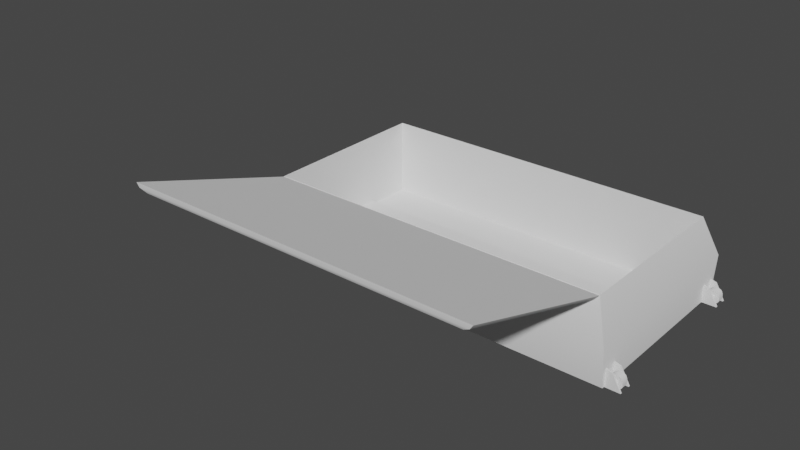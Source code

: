 # Source: SuitCase.blend  (saved by Blender 3.4.6; exported with 4.5.12 LTS)
import bpy
from mathutils import Matrix  # noqa: F401  (used for matrix-valued properties, if any)

bpy.ops.wm.read_factory_settings(use_empty=True)
scene = bpy.context.scene
scene.name = 'Scene'

# ---- collections
col_collection = bpy.data.collections.new('Collection'); scene.collection.children.link(col_collection)

# ---- node groups
ng_auto_smooth = bpy.data.node_groups.new('Auto Smooth', 'GeometryNodeTree')
_s = ng_auto_smooth.interface.new_socket(name='Geometry', in_out='OUTPUT', socket_type='NodeSocketGeometry')
_s = ng_auto_smooth.interface.new_socket(name='Geometry', in_out='INPUT', socket_type='NodeSocketGeometry')
_s = ng_auto_smooth.interface.new_socket(name='Angle', in_out='INPUT', socket_type='NodeSocketFloat')
_s.subtype = 'ANGLE'
_s.min_value = 0.0
_s.max_value = 3.142
ng_auto_smooth.is_modifier = True
_N = ng_auto_smooth.nodes; _L = ng_auto_smooth.links
n0 = _N.new('NodeGroupOutput'); n0.name = 'Group Output'; n0.location = (480, -100)
n1 = _N.new('NodeGroupInput'); n1.name = 'Group Input'; n1.location = (-420, -300)
n2 = _N.new('NodeGroupInput'); n2.name = 'Group Input.001'; n2.location = (-60, -100)
n3 = _N.new('GeometryNodeSetShadeSmooth'); n3.name = 'Set Shade Smooth'; n3.location = (120, -100)
n3.domain = 'EDGE'
n4 = _N.new('GeometryNodeSetShadeSmooth'); n4.name = 'Set Shade Smooth.001'; n4.location = (300, -100)
n5 = _N.new('GeometryNodeInputMeshEdgeAngle'); n5.name = 'Edge Angle'; n5.location = (-420, -220)
n6 = _N.new('GeometryNodeInputEdgeSmooth'); n6.name = 'Is Edge Smooth'; n6.location = (-60, -160)
n7 = _N.new('GeometryNodeInputShadeSmooth'); n7.name = 'Is Face Smooth'; n7.location = (-240, -340)
n8 = _N.new('FunctionNodeBooleanMath'); n8.name = 'Boolean Math'; n8.location = (-60, -220)
n9 = _N.new('FunctionNodeCompare'); n9.name = 'Compare'; n9.location = (-240, -180)
n9.operation = 'LESS_EQUAL'
_L.new(n5.outputs[0], n9.inputs[0])
_L.new(n4.outputs[0], n0.inputs[0])
_L.new(n1.outputs[1], n9.inputs[1])
_L.new(n9.outputs[0], n8.inputs[0])
_L.new(n7.outputs[0], n8.inputs[1])
_L.new(n2.outputs[0], n3.inputs[0])
_L.new(n6.outputs[0], n3.inputs[1])
_L.new(n3.outputs[0], n4.inputs[0])
_L.new(n8.outputs[0], n3.inputs[2])
n0.is_active_output = True

# ---- world
world_world = bpy.data.worlds.new('World'); scene.world = world_world
world_world.use_nodes = True; world_world.node_tree.nodes.clear()
_N = world_world.node_tree.nodes; _L = world_world.node_tree.links
n0 = _N.new('ShaderNodeOutputWorld'); n0.name = 'World Output'; n0.location = (300, 300)
n1 = _N.new('ShaderNodeBackground'); n1.name = 'Background'; n1.location = (10, 300)
n1.inputs[0].default_value = (0.05088, 0.05088, 0.05088, 1.0)
_L.new(n1.outputs[0], n0.inputs[0])
n0.is_active_output = True
world_world.color = (0.05088, 0.05088, 0.05088)
world_world.use_sun_shadow = False
world_world.sun_shadow_jitter_overblur = 0.0

# ---- meshes
me_plane = bpy.data.meshes.new('Plane')
me_plane.from_pydata([(-1.0, -1.0, 0.0), (3.972, -1.0, 0.0), (-1.0, 1.539, 0.0), (3.972, 1.539, 0.0), (-0.8179, -0.907, 1.038), (3.79, -0.907, 1.038), (-0.8179, 1.446, 1.038), (3.79, 1.446, 1.038), (-1.095, 1.622, 0.5135), (3.972, 1.622, 0.5135), (3.972, -1.055, 0.5135), (-1.095, -1.055, 0.5135), (-0.8179, -0.907, 0.004584), (3.79, -0.907, 0.004584), (-0.8179, 1.446, 0.004584), (3.79, 1.446, 0.004584), (-2.127, -0.4207, 0.06712), (3.79, -0.4207, 0.06712), (-2.127, -0.1887, 0.06712), (3.79, -0.1887, 0.06712), (-2.127, -0.4207, -0.0001504), (3.79, -0.4207, -0.0001504), (-2.127, -0.1887, -0.0001504), (3.79, -0.1887, -0.0001504), (-2.123, 0.5537, 0.06712), (3.79, 0.5537, 0.06712), (-2.123, 0.7857, 0.06712), (3.79, 0.7857, 0.06712), (-2.123, 0.5537, -0.0001504), (3.79, 0.5537, -0.0001504), (-2.123, 0.7857, -0.0001504), (3.79, 0.7857, -0.0001504), (-2.219, -0.4213, 0.06712), (-2.219, 0.7863, 0.06712), (-2.208, -0.4213, 0.01044), (-2.208, 0.7863, 0.01044), (-2.125, 0.7863, 0.08059), (-2.125, -0.4213, 0.08059), (-2.125, 0.7863, -0.004808), (-2.125, -0.4213, -0.004808), (-2.16, 0.7863, 0.09594), (-2.16, 0.7863, -0.008597), (-2.16, -0.4213, 0.09594), (-2.16, -0.4213, -0.008597), (-2.182, 0.7863, -0.002061), (-2.187, 0.7863, 0.08295), (-2.187, -0.4213, 0.08295), (-2.182, -0.4213, -0.002061), (-0.8179, -3.146, 1.754), (3.79, -3.146, 1.754), (-0.8179, -0.9071, 1.032), (3.79, -0.9071, 1.032), (-0.6853, -1.001, 0.9606), (-0.6853, -3.112, 1.642), (3.658, -3.112, 1.642), (3.658, -1.001, 0.9606), (1.411, -2.027, 1.268), (1.411, -2.1, 1.291), (1.561, -2.1, 1.291), (1.561, -2.027, 1.268), (-0.7784, -3.144, 1.698), (-0.7784, -0.9542, 0.9961), (3.752, -0.9542, 0.9961), (3.752, -3.144, 1.698), (3.971, -0.9451, 0.00169), (4.173, -0.9451, 0.00169), (3.971, -0.9451, 0.2337), (4.054, -0.9451, 0.2095), (3.97, 1.48, 0.00169), (4.167, 1.48, 0.00169), (3.97, 1.48, 0.2337), (4.048, 1.48, 0.2095), (3.97, 1.332, 0.00169), (4.167, 1.332, 0.00169), (3.97, 1.332, 0.2337), (4.048, 1.332, 0.2095), (3.971, -0.8006, 0.00169), (4.174, -0.8006, 0.00169), (3.971, -0.8006, 0.2337), (4.055, -0.8006, 0.2095), (4.043, -0.9286, 0.007822), (4.165, -0.9286, 0.05481), (4.003, -0.9286, 0.1291), (4.098, -0.9286, 0.1811), (4.003, -0.8321, 0.1291), (4.043, -0.8321, 0.007822), (4.165, -0.8321, 0.05481), (4.098, -0.8321, 0.1811), (3.996, -0.9286, 0.1061), (4.126, -0.9286, 0.1723), (3.996, -0.8321, 0.1061), (4.126, -0.8321, 0.1723), (3.998, -0.9286, 0.07555), (3.998, -0.8321, 0.07555), (4.147, -0.9286, 0.156), (4.147, -0.8321, 0.156), (4.009, -0.9286, 0.0422), (4.009, -0.8321, 0.04868), (4.162, -0.9286, 0.1228), (4.162, -0.8321, 0.1228), (4.03, -0.9286, 0.01846), (4.03, -0.8321, 0.02493), (4.166, -0.9286, 0.08879), (4.166, -0.8321, 0.08879), (4.145, -0.9286, 0.02736), (4.075, -0.9286, 0.1819), (4.145, -0.8321, 0.02736), (4.075, -0.8321, 0.1819), (4.101, -0.8321, 0.1735), (4.101, -0.9286, 0.1735), (4.121, -0.9286, 0.143), (4.121, -0.8321, 0.143), (4.137, -0.8321, 0.1097), (4.137, -0.9286, 0.1097), (4.143, -0.9286, 0.07571), (4.143, -0.8321, 0.07571), (4.049, -0.9286, 0.1789), (4.049, -0.8321, 0.1789), (4.071, -0.9286, 0.1581), (4.091, -0.9286, 0.1275), (4.107, -0.9286, 0.09424), (4.116, -0.9286, 0.06024), (4.122, -0.9286, 0.01272), (4.122, -0.8321, 0.01272), (4.071, -0.8321, 0.1581), (4.091, -0.8321, 0.1275), (4.107, -0.8321, 0.09424), (4.116, -0.8321, 0.06024), (4.028, -0.9286, 0.1634), (4.028, -0.8321, 0.1634), (4.038, -0.9286, 0.1405), (4.056, -0.9286, 0.1099), (4.073, -0.9286, 0.07663), (4.085, -0.9286, 0.04261), (4.095, -0.9286, 0.00495), (4.095, -0.8321, 0.00495), (4.038, -0.8321, 0.1405), (4.056, -0.8321, 0.1099), (4.073, -0.8321, 0.07663), (4.085, -0.8321, 0.04261), (4.012, -0.9286, 0.1462), (4.012, -0.8321, 0.1462), (4.005, -0.9286, 0.1233), (4.022, -0.9286, 0.09275), (4.04, -0.9286, 0.05942), (4.055, -0.9286, 0.02538), (4.069, -0.9286, 0.001308), (4.069, -0.8321, 0.001308), (4.005, -0.8321, 0.1233), (4.022, -0.8321, 0.09275), (4.04, -0.8321, 0.05942), (4.055, -0.8321, 0.02538), (4.043, 1.354, 0.007822), (4.165, 1.354, 0.05481), (4.003, 1.354, 0.1291), (4.098, 1.354, 0.1811), (4.003, 1.451, 0.1291), (4.043, 1.451, 0.007822), (4.165, 1.451, 0.05481), (4.098, 1.451, 0.1811), (3.996, 1.354, 0.1061), (4.126, 1.354, 0.1723), (3.996, 1.451, 0.1061), (4.126, 1.451, 0.1723), (3.998, 1.354, 0.07555), (3.998, 1.451, 0.07555), (4.147, 1.354, 0.156), (4.147, 1.451, 0.156), (4.009, 1.354, 0.0422), (4.009, 1.451, 0.04868), (4.162, 1.354, 0.1228), (4.162, 1.451, 0.1228), (4.03, 1.354, 0.01846), (4.03, 1.451, 0.02493), (4.166, 1.354, 0.08879), (4.166, 1.451, 0.08879), (4.145, 1.354, 0.02736), (4.075, 1.354, 0.1819), (4.145, 1.451, 0.02736), (4.075, 1.451, 0.1819), (4.101, 1.451, 0.1735), (4.101, 1.354, 0.1735), (4.121, 1.354, 0.143), (4.121, 1.451, 0.143), (4.137, 1.451, 0.1097), (4.137, 1.354, 0.1097), (4.143, 1.354, 0.07571), (4.143, 1.451, 0.07571), (4.049, 1.354, 0.1789), (4.049, 1.451, 0.1789), (4.071, 1.354, 0.1581), (4.091, 1.354, 0.1275), (4.107, 1.354, 0.09424), (4.116, 1.354, 0.06024), (4.122, 1.354, 0.01272), (4.122, 1.451, 0.01272), (4.071, 1.451, 0.1581), (4.091, 1.451, 0.1275), (4.107, 1.451, 0.09424), (4.116, 1.451, 0.06024), (4.028, 1.354, 0.1634), (4.028, 1.451, 0.1634), (4.038, 1.354, 0.1405), (4.056, 1.354, 0.1099), (4.073, 1.354, 0.07663), (4.085, 1.354, 0.04261), (4.095, 1.354, 0.00495), (4.095, 1.451, 0.00495), (4.038, 1.451, 0.1405), (4.056, 1.451, 0.1099), (4.073, 1.451, 0.07663), (4.085, 1.451, 0.04261), (4.012, 1.354, 0.1462), (4.012, 1.451, 0.1462), (4.005, 1.354, 0.1233), (4.022, 1.354, 0.09275), (4.04, 1.354, 0.05942), (4.055, 1.354, 0.02538), (4.069, 1.354, 0.001308), (4.069, 1.451, 0.001308), (4.005, 1.451, 0.1233), (4.022, 1.451, 0.09275), (4.04, 1.451, 0.05942), (4.055, 1.451, 0.02538), (4.068, -0.8312, 0.07116), (4.103, -0.8312, 0.08477), (4.056, -0.8312, 0.1063), (4.084, -0.8312, 0.1213), (4.056, -0.8033, 0.1063), (4.068, -0.8033, 0.07116), (4.103, -0.8033, 0.08477), (4.084, -0.8033, 0.1213), (4.054, -0.8312, 0.09962), (4.092, -0.8312, 0.1188), (4.054, -0.8033, 0.09962), (4.092, -0.8033, 0.1188), (4.055, -0.8312, 0.09077), (4.055, -0.8033, 0.09077), (4.098, -0.8312, 0.1141), (4.098, -0.8033, 0.1141), (4.058, -0.8312, 0.08112), (4.058, -0.8033, 0.08299), (4.102, -0.8312, 0.1044), (4.102, -0.8033, 0.1044), (4.064, -0.8312, 0.07424), (4.064, -0.8033, 0.07612), (4.103, -0.8312, 0.0946), (4.103, -0.8033, 0.0946), (4.097, -0.8312, 0.07682), (4.077, -0.8312, 0.1216), (4.097, -0.8033, 0.07682), (4.077, -0.8033, 0.1216), (4.084, -0.8033, 0.1191), (4.084, -0.8312, 0.1191), (4.09, -0.8312, 0.1103), (4.09, -0.8033, 0.1103), (4.095, -0.8033, 0.1007), (4.095, -0.8312, 0.1007), (4.097, -0.8312, 0.09081), (4.097, -0.8033, 0.09081), (4.069, -0.8312, 0.1207), (4.069, -0.8033, 0.1207), (4.076, -0.8312, 0.1147), (4.082, -0.8312, 0.1058), (4.086, -0.8312, 0.09618), (4.089, -0.8312, 0.08634), (4.09, -0.8312, 0.07258), (4.09, -0.8033, 0.07258), (4.076, -0.8033, 0.1147), (4.082, -0.8033, 0.1058), (4.086, -0.8033, 0.09618), (4.089, -0.8033, 0.08634), (4.063, -0.8312, 0.1162), (4.063, -0.8033, 0.1162), (4.066, -0.8312, 0.1096), (4.071, -0.8312, 0.1007), (4.076, -0.8312, 0.09108), (4.08, -0.8312, 0.08123), (4.083, -0.8312, 0.07033), (4.083, -0.8033, 0.07033), (4.066, -0.8033, 0.1096), (4.071, -0.8033, 0.1007), (4.076, -0.8033, 0.09108), (4.08, -0.8033, 0.08123), (4.059, -0.8312, 0.1112), (4.059, -0.8033, 0.1112), (4.057, -0.8312, 0.1046), (4.062, -0.8312, 0.09575), (4.067, -0.8312, 0.0861), (4.071, -0.8312, 0.07625), (4.075, -0.8312, 0.06928), (4.075, -0.8033, 0.06928), (4.057, -0.8033, 0.1046), (4.062, -0.8033, 0.09575), (4.067, -0.8033, 0.0861), (4.071, -0.8033, 0.07625), (4.068, -0.9449, 0.07116), (4.103, -0.9449, 0.08477), (4.056, -0.9449, 0.1063), (4.084, -0.9449, 0.1213), (4.056, -0.917, 0.1063), (4.068, -0.917, 0.07116), (4.103, -0.917, 0.08477), (4.084, -0.917, 0.1213), (4.054, -0.9449, 0.09962), (4.092, -0.9449, 0.1188), (4.054, -0.917, 0.09962), (4.092, -0.917, 0.1188), (4.055, -0.9449, 0.09077), (4.055, -0.917, 0.09077), (4.098, -0.9449, 0.1141), (4.098, -0.917, 0.1141), (4.058, -0.9449, 0.08112), (4.058, -0.917, 0.08299), (4.102, -0.9449, 0.1044), (4.102, -0.917, 0.1044), (4.064, -0.9449, 0.07424), (4.064, -0.917, 0.07612), (4.103, -0.9449, 0.0946), (4.103, -0.917, 0.0946), (4.097, -0.9449, 0.07682), (4.077, -0.9449, 0.1216), (4.097, -0.917, 0.07682), (4.077, -0.917, 0.1216), (4.084, -0.917, 0.1191), (4.084, -0.9449, 0.1191), (4.09, -0.9449, 0.1103), (4.09, -0.917, 0.1103), (4.095, -0.917, 0.1007), (4.095, -0.9449, 0.1007), (4.097, -0.9449, 0.09081), (4.097, -0.917, 0.09081), (4.069, -0.9449, 0.1207), (4.069, -0.917, 0.1207), (4.076, -0.9449, 0.1147), (4.082, -0.9449, 0.1058), (4.086, -0.9449, 0.09618), (4.089, -0.9449, 0.08634), (4.09, -0.9449, 0.07258), (4.09, -0.917, 0.07258), (4.076, -0.917, 0.1147), (4.082, -0.917, 0.1058), (4.086, -0.917, 0.09618), (4.089, -0.917, 0.08634), (4.063, -0.9449, 0.1162), (4.063, -0.917, 0.1162), (4.066, -0.9449, 0.1096), (4.071, -0.9449, 0.1007), (4.076, -0.9449, 0.09108), (4.08, -0.9449, 0.08123), (4.083, -0.9449, 0.07033), (4.083, -0.917, 0.07033), (4.066, -0.917, 0.1096), (4.071, -0.917, 0.1007), (4.076, -0.917, 0.09108), (4.08, -0.917, 0.08123), (4.059, -0.9449, 0.1112), (4.059, -0.917, 0.1112), (4.057, -0.9449, 0.1046), (4.062, -0.9449, 0.09575), (4.067, -0.9449, 0.0861), (4.071, -0.9449, 0.07625), (4.075, -0.9449, 0.06928), (4.075, -0.917, 0.06928), (4.057, -0.917, 0.1046), (4.062, -0.917, 0.09575), (4.067, -0.917, 0.0861), (4.071, -0.917, 0.07625), (4.068, 1.335, 0.07116), (4.103, 1.335, 0.08477), (4.056, 1.335, 0.1063), (4.084, 1.335, 0.1213), (4.056, 1.363, 0.1063), (4.068, 1.363, 0.07116), (4.103, 1.363, 0.08477), (4.084, 1.363, 0.1213), (4.054, 1.335, 0.09962), (4.092, 1.335, 0.1188), (4.054, 1.363, 0.09962), (4.092, 1.363, 0.1188), (4.055, 1.335, 0.09077), (4.055, 1.363, 0.09077), (4.098, 1.335, 0.1141), (4.098, 1.363, 0.1141), (4.058, 1.335, 0.08112), (4.058, 1.363, 0.08299), (4.102, 1.335, 0.1044), (4.102, 1.363, 0.1044), (4.064, 1.335, 0.07424), (4.064, 1.363, 0.07612), (4.103, 1.335, 0.0946), (4.103, 1.363, 0.0946), (4.097, 1.335, 0.07682), (4.077, 1.335, 0.1216), (4.097, 1.363, 0.07682), (4.077, 1.363, 0.1216), (4.084, 1.363, 0.1191), (4.084, 1.335, 0.1191), (4.09, 1.335, 0.1103), (4.09, 1.363, 0.1103), (4.095, 1.363, 0.1007), (4.095, 1.335, 0.1007), (4.097, 1.335, 0.09081), (4.097, 1.363, 0.09081), (4.069, 1.335, 0.1207), (4.069, 1.363, 0.1207), (4.076, 1.335, 0.1147), (4.082, 1.335, 0.1058), (4.086, 1.335, 0.09618), (4.089, 1.335, 0.08634), (4.09, 1.335, 0.07258), (4.09, 1.363, 0.07258), (4.076, 1.363, 0.1147), (4.082, 1.363, 0.1058), (4.086, 1.363, 0.09618), (4.089, 1.363, 0.08634), (4.063, 1.335, 0.1162), (4.063, 1.363, 0.1162), (4.066, 1.335, 0.1096), (4.071, 1.335, 0.1007), (4.076, 1.335, 0.09108), (4.08, 1.335, 0.08123), (4.083, 1.335, 0.07033), (4.083, 1.363, 0.07033), (4.066, 1.363, 0.1096), (4.071, 1.363, 0.1007), (4.076, 1.363, 0.09108), (4.08, 1.363, 0.08123), (4.059, 1.335, 0.1112), (4.059, 1.363, 0.1112), (4.057, 1.335, 0.1046), (4.062, 1.335, 0.09575), (4.067, 1.335, 0.0861), (4.071, 1.335, 0.07625), (4.075, 1.335, 0.06928), (4.075, 1.363, 0.06928), (4.057, 1.363, 0.1046), (4.062, 1.363, 0.09575), (4.067, 1.363, 0.0861), (4.071, 1.363, 0.07625), (4.068, 1.449, 0.07116), (4.103, 1.449, 0.08477), (4.056, 1.449, 0.1063), (4.084, 1.449, 0.1213), (4.056, 1.477, 0.1063), (4.068, 1.477, 0.07116), (4.103, 1.477, 0.08477), (4.084, 1.477, 0.1213), (4.054, 1.449, 0.09962), (4.092, 1.449, 0.1188), (4.054, 1.477, 0.09962), (4.092, 1.477, 0.1188), (4.055, 1.449, 0.09077), (4.055, 1.477, 0.09077), (4.098, 1.449, 0.1141), (4.098, 1.477, 0.1141), (4.058, 1.449, 0.08112), (4.058, 1.477, 0.08299), (4.102, 1.449, 0.1044), (4.102, 1.477, 0.1044), (4.064, 1.449, 0.07424), (4.064, 1.477, 0.07612), (4.103, 1.449, 0.0946), (4.103, 1.477, 0.0946), (4.097, 1.449, 0.07682), (4.077, 1.449, 0.1216), (4.097, 1.477, 0.07682), (4.077, 1.477, 0.1216), (4.084, 1.477, 0.1191), (4.084, 1.449, 0.1191), (4.09, 1.449, 0.1103), (4.09, 1.477, 0.1103), (4.095, 1.477, 0.1007), (4.095, 1.449, 0.1007), (4.097, 1.449, 0.09081), (4.097, 1.477, 0.09081), (4.069, 1.449, 0.1207), (4.069, 1.477, 0.1207), (4.076, 1.449, 0.1147), (4.082, 1.449, 0.1058), (4.086, 1.449, 0.09618), (4.089, 1.449, 0.08634), (4.09, 1.449, 0.07258), (4.09, 1.477, 0.07258), (4.076, 1.477, 0.1147), (4.082, 1.477, 0.1058), (4.086, 1.477, 0.09618), (4.089, 1.477, 0.08634), (4.063, 1.449, 0.1162), (4.063, 1.477, 0.1162), (4.066, 1.449, 0.1096), (4.071, 1.449, 0.1007), (4.076, 1.449, 0.09108), (4.08, 1.449, 0.08123), (4.083, 1.449, 0.07033), (4.083, 1.477, 0.07033), (4.066, 1.477, 0.1096), (4.071, 1.477, 0.1007), (4.076, 1.477, 0.09108), (4.08, 1.477, 0.08123), (4.059, 1.449, 0.1112), (4.059, 1.477, 0.1112), (4.057, 1.449, 0.1046), (4.062, 1.449, 0.09575), (4.067, 1.449, 0.0861), (4.071, 1.449, 0.07625), (4.075, 1.449, 0.06928), (4.075, 1.477, 0.06928), (4.057, 1.477, 0.1046), (4.062, 1.477, 0.09575), (4.067, 1.477, 0.0861), (4.071, 1.477, 0.07625), (3.97, 1.509, 0.2337), (3.97, 1.509, 0.00169), (4.167, 1.509, 0.00169), (4.048, 1.509, 0.2095), (3.97, 1.302, 0.2337), (3.97, 1.302, 0.00169), (4.167, 1.302, 0.00169), (4.048, 1.302, 0.2095), (3.971, -0.9684, 0.2337), (3.971, -0.9684, 0.00169), (4.173, -0.9684, 0.00169), (4.054, -0.9684, 0.2095), (3.971, -0.7765, 0.2337), (3.971, -0.7765, 0.00169), (4.174, -0.7765, 0.00169), (4.055, -0.7765, 0.2095)], [], [(0, 2, 3, 1), (7, 6, 14, 15), (9, 8, 6, 7), (11, 10, 5, 4), (10, 9, 7, 5), (8, 11, 4, 6), (2, 0, 11, 8), (1, 3, 9, 10), (0, 1, 10, 11), (3, 2, 8, 9), (12, 13, 15, 14), (4, 5, 13, 12), (5, 7, 15, 13), (6, 4, 12, 14), (16, 18, 19, 17), (20, 21, 23, 22), (19, 18, 22, 23), (16, 17, 21, 20), (17, 19, 23, 21), (18, 16, 20, 22), (24, 26, 27, 25), (28, 29, 31, 30), (27, 26, 30, 31), (24, 25, 29, 28), (25, 27, 31, 29), (26, 24, 28, 30), (33, 35, 34, 32), (36, 37, 39, 38), (41, 40, 36, 38), (40, 42, 37, 36), (42, 43, 39, 37), (43, 41, 38, 39), (47, 44, 41, 43), (46, 47, 43, 42), (45, 46, 42, 40), (44, 45, 40, 41), (35, 33, 45, 44), (33, 32, 46, 45), (32, 34, 47, 46), (34, 35, 44, 47), (48, 50, 51, 49), (55, 52, 56, 59), (61, 60, 53, 52), (62, 61, 52, 55), (60, 63, 54, 53), (63, 62, 55, 54), (57, 58, 59, 56), (53, 54, 58, 57), (54, 55, 59, 58), (52, 53, 57, 56), (49, 51, 62, 63), (48, 49, 63, 60), (51, 50, 61, 62), (50, 48, 60, 61), (64, 65, 67, 66), (68, 69, 71, 70), (72, 73, 75, 74), (76, 77, 79, 78), (109, 89, 83, 105), (108, 107, 87, 91), (102, 81, 86, 103), (88, 82, 84, 90), (105, 83, 87, 107), (146, 80, 85, 147), (92, 88, 90, 93), (83, 89, 91, 87), (111, 108, 91, 95), (110, 94, 89, 109), (113, 98, 94, 110), (112, 111, 95, 99), (96, 92, 93, 97), (89, 94, 95, 91), (100, 96, 97, 101), (115, 112, 99, 103), (114, 102, 98, 113), (94, 98, 99, 95), (104, 81, 102, 114), (106, 115, 103, 86), (80, 100, 101, 85), (98, 102, 103, 99), (123, 127, 115, 106), (122, 104, 114, 121), (121, 114, 113, 120), (127, 126, 112, 115), (126, 125, 111, 112), (120, 113, 110, 119), (119, 110, 109, 118), (125, 124, 108, 111), (81, 104, 106, 86), (116, 105, 107, 117), (124, 117, 107, 108), (118, 109, 105, 116), (130, 118, 116, 128), (136, 129, 117, 124), (128, 116, 117, 129), (137, 136, 124, 125), (131, 119, 118, 130), (132, 120, 119, 131), (138, 137, 125, 126), (139, 138, 126, 127), (133, 121, 120, 132), (134, 122, 121, 133), (135, 139, 127, 123), (104, 122, 123, 106), (147, 151, 139, 135), (146, 134, 133, 145), (145, 133, 132, 144), (151, 150, 138, 139), (150, 149, 137, 138), (144, 132, 131, 143), (143, 131, 130, 142), (149, 148, 136, 137), (140, 128, 129, 141), (148, 141, 129, 136), (142, 130, 128, 140), (122, 134, 135, 123), (88, 142, 140, 82), (90, 84, 141, 148), (82, 140, 141, 84), (93, 90, 148, 149), (92, 143, 142, 88), (96, 144, 143, 92), (97, 93, 149, 150), (101, 97, 150, 151), (100, 145, 144, 96), (80, 146, 145, 100), (85, 101, 151, 147), (134, 146, 147, 135), (181, 161, 155, 177), (180, 179, 159, 163), (174, 153, 158, 175), (160, 154, 156, 162), (177, 155, 159, 179), (218, 152, 157, 219), (164, 160, 162, 165), (155, 161, 163, 159), (183, 180, 163, 167), (182, 166, 161, 181), (185, 170, 166, 182), (184, 183, 167, 171), (168, 164, 165, 169), (161, 166, 167, 163), (172, 168, 169, 173), (187, 184, 171, 175), (186, 174, 170, 185), (166, 170, 171, 167), (176, 153, 174, 186), (178, 187, 175, 158), (152, 172, 173, 157), (170, 174, 175, 171), (195, 199, 187, 178), (194, 176, 186, 193), (193, 186, 185, 192), (199, 198, 184, 187), (198, 197, 183, 184), (192, 185, 182, 191), (191, 182, 181, 190), (197, 196, 180, 183), (153, 176, 178, 158), (188, 177, 179, 189), (196, 189, 179, 180), (190, 181, 177, 188), (202, 190, 188, 200), (208, 201, 189, 196), (200, 188, 189, 201), (209, 208, 196, 197), (203, 191, 190, 202), (204, 192, 191, 203), (210, 209, 197, 198), (211, 210, 198, 199), (205, 193, 192, 204), (206, 194, 193, 205), (207, 211, 199, 195), (176, 194, 195, 178), (219, 223, 211, 207), (218, 206, 205, 217), (217, 205, 204, 216), (223, 222, 210, 211), (222, 221, 209, 210), (216, 204, 203, 215), (215, 203, 202, 214), (221, 220, 208, 209), (212, 200, 201, 213), (220, 213, 201, 208), (214, 202, 200, 212), (194, 206, 207, 195), (160, 214, 212, 154), (162, 156, 213, 220), (154, 212, 213, 156), (165, 162, 220, 221), (164, 215, 214, 160), (168, 216, 215, 164), (169, 165, 221, 222), (173, 169, 222, 223), (172, 217, 216, 168), (152, 218, 217, 172), (157, 173, 223, 219), (206, 218, 219, 207), (253, 233, 227, 249), (252, 251, 231, 235), (246, 225, 230, 247), (232, 226, 228, 234), (249, 227, 231, 251), (290, 224, 229, 291), (236, 232, 234, 237), (227, 233, 235, 231), (255, 252, 235, 239), (254, 238, 233, 253), (257, 242, 238, 254), (256, 255, 239, 243), (240, 236, 237, 241), (233, 238, 239, 235), (244, 240, 241, 245), (259, 256, 243, 247), (258, 246, 242, 257), (238, 242, 243, 239), (248, 225, 246, 258), (250, 259, 247, 230), (224, 244, 245, 229), (242, 246, 247, 243), (267, 271, 259, 250), (266, 248, 258, 265), (265, 258, 257, 264), (271, 270, 256, 259), (270, 269, 255, 256), (264, 257, 254, 263), (263, 254, 253, 262), (269, 268, 252, 255), (225, 248, 250, 230), (260, 249, 251, 261), (268, 261, 251, 252), (262, 253, 249, 260), (274, 262, 260, 272), (280, 273, 261, 268), (272, 260, 261, 273), (281, 280, 268, 269), (275, 263, 262, 274), (276, 264, 263, 275), (282, 281, 269, 270), (283, 282, 270, 271), (277, 265, 264, 276), (278, 266, 265, 277), (279, 283, 271, 267), (248, 266, 267, 250), (291, 295, 283, 279), (290, 278, 277, 289), (289, 277, 276, 288), (295, 294, 282, 283), (294, 293, 281, 282), (288, 276, 275, 287), (287, 275, 274, 286), (293, 292, 280, 281), (284, 272, 273, 285), (292, 285, 273, 280), (286, 274, 272, 284), (266, 278, 279, 267), (232, 286, 284, 226), (234, 228, 285, 292), (226, 284, 285, 228), (237, 234, 292, 293), (236, 287, 286, 232), (240, 288, 287, 236), (241, 237, 293, 294), (245, 241, 294, 295), (244, 289, 288, 240), (224, 290, 289, 244), (229, 245, 295, 291), (278, 290, 291, 279), (325, 305, 299, 321), (324, 323, 303, 307), (318, 297, 302, 319), (304, 298, 300, 306), (321, 299, 303, 323), (362, 296, 301, 363), (308, 304, 306, 309), (299, 305, 307, 303), (327, 324, 307, 311), (326, 310, 305, 325), (329, 314, 310, 326), (328, 327, 311, 315), (312, 308, 309, 313), (305, 310, 311, 307), (316, 312, 313, 317), (331, 328, 315, 319), (330, 318, 314, 329), (310, 314, 315, 311), (320, 297, 318, 330), (322, 331, 319, 302), (296, 316, 317, 301), (314, 318, 319, 315), (339, 343, 331, 322), (338, 320, 330, 337), (337, 330, 329, 336), (343, 342, 328, 331), (342, 341, 327, 328), (336, 329, 326, 335), (335, 326, 325, 334), (341, 340, 324, 327), (297, 320, 322, 302), (332, 321, 323, 333), (340, 333, 323, 324), (334, 325, 321, 332), (346, 334, 332, 344), (352, 345, 333, 340), (344, 332, 333, 345), (353, 352, 340, 341), (347, 335, 334, 346), (348, 336, 335, 347), (354, 353, 341, 342), (355, 354, 342, 343), (349, 337, 336, 348), (350, 338, 337, 349), (351, 355, 343, 339), (320, 338, 339, 322), (363, 367, 355, 351), (362, 350, 349, 361), (361, 349, 348, 360), (367, 366, 354, 355), (366, 365, 353, 354), (360, 348, 347, 359), (359, 347, 346, 358), (365, 364, 352, 353), (356, 344, 345, 357), (364, 357, 345, 352), (358, 346, 344, 356), (338, 350, 351, 339), (304, 358, 356, 298), (306, 300, 357, 364), (298, 356, 357, 300), (309, 306, 364, 365), (308, 359, 358, 304), (312, 360, 359, 308), (313, 309, 365, 366), (317, 313, 366, 367), (316, 361, 360, 312), (296, 362, 361, 316), (301, 317, 367, 363), (350, 362, 363, 351), (397, 377, 371, 393), (396, 395, 375, 379), (390, 369, 374, 391), (376, 370, 372, 378), (393, 371, 375, 395), (434, 368, 373, 435), (380, 376, 378, 381), (371, 377, 379, 375), (399, 396, 379, 383), (398, 382, 377, 397), (401, 386, 382, 398), (400, 399, 383, 387), (384, 380, 381, 385), (377, 382, 383, 379), (388, 384, 385, 389), (403, 400, 387, 391), (402, 390, 386, 401), (382, 386, 387, 383), (392, 369, 390, 402), (394, 403, 391, 374), (368, 388, 389, 373), (386, 390, 391, 387), (411, 415, 403, 394), (410, 392, 402, 409), (409, 402, 401, 408), (415, 414, 400, 403), (414, 413, 399, 400), (408, 401, 398, 407), (407, 398, 397, 406), (413, 412, 396, 399), (369, 392, 394, 374), (404, 393, 395, 405), (412, 405, 395, 396), (406, 397, 393, 404), (418, 406, 404, 416), (424, 417, 405, 412), (416, 404, 405, 417), (425, 424, 412, 413), (419, 407, 406, 418), (420, 408, 407, 419), (426, 425, 413, 414), (427, 426, 414, 415), (421, 409, 408, 420), (422, 410, 409, 421), (423, 427, 415, 411), (392, 410, 411, 394), (435, 439, 427, 423), (434, 422, 421, 433), (433, 421, 420, 432), (439, 438, 426, 427), (438, 437, 425, 426), (432, 420, 419, 431), (431, 419, 418, 430), (437, 436, 424, 425), (428, 416, 417, 429), (436, 429, 417, 424), (430, 418, 416, 428), (410, 422, 423, 411), (376, 430, 428, 370), (378, 372, 429, 436), (370, 428, 429, 372), (381, 378, 436, 437), (380, 431, 430, 376), (384, 432, 431, 380), (385, 381, 437, 438), (389, 385, 438, 439), (388, 433, 432, 384), (368, 434, 433, 388), (373, 389, 439, 435), (422, 434, 435, 423), (469, 449, 443, 465), (468, 467, 447, 451), (462, 441, 446, 463), (448, 442, 444, 450), (465, 443, 447, 467), (506, 440, 445, 507), (452, 448, 450, 453), (443, 449, 451, 447), (471, 468, 451, 455), (470, 454, 449, 469), (473, 458, 454, 470), (472, 471, 455, 459), (456, 452, 453, 457), (449, 454, 455, 451), (460, 456, 457, 461), (475, 472, 459, 463), (474, 462, 458, 473), (454, 458, 459, 455), (464, 441, 462, 474), (466, 475, 463, 446), (440, 460, 461, 445), (458, 462, 463, 459), (483, 487, 475, 466), (482, 464, 474, 481), (481, 474, 473, 480), (487, 486, 472, 475), (486, 485, 471, 472), (480, 473, 470, 479), (479, 470, 469, 478), (485, 484, 468, 471), (441, 464, 466, 446), (476, 465, 467, 477), (484, 477, 467, 468), (478, 469, 465, 476), (490, 478, 476, 488), (496, 489, 477, 484), (488, 476, 477, 489), (497, 496, 484, 485), (491, 479, 478, 490), (492, 480, 479, 491), (498, 497, 485, 486), (499, 498, 486, 487), (493, 481, 480, 492), (494, 482, 481, 493), (495, 499, 487, 483), (464, 482, 483, 466), (507, 511, 499, 495), (506, 494, 493, 505), (505, 493, 492, 504), (511, 510, 498, 499), (510, 509, 497, 498), (504, 492, 491, 503), (503, 491, 490, 502), (509, 508, 496, 497), (500, 488, 489, 501), (508, 501, 489, 496), (502, 490, 488, 500), (482, 494, 495, 483), (448, 502, 500, 442), (450, 444, 501, 508), (442, 500, 501, 444), (453, 450, 508, 509), (452, 503, 502, 448), (456, 504, 503, 452), (457, 453, 509, 510), (461, 457, 510, 511), (460, 505, 504, 456), (440, 506, 505, 460), (445, 461, 511, 507), (494, 506, 507, 495), (513, 512, 515, 514), (70, 71, 515, 512), (69, 68, 513, 514), (71, 69, 514, 515), (68, 70, 512, 513), (517, 516, 519, 518), (74, 75, 519, 516), (73, 72, 517, 518), (75, 73, 518, 519), (72, 74, 516, 517), (521, 520, 523, 522), (67, 65, 522, 523), (64, 66, 520, 521), (66, 67, 523, 520), (65, 64, 521, 522), (525, 524, 527, 526), (77, 76, 525, 526), (79, 77, 526, 527), (76, 78, 524, 525), (78, 79, 527, 524)])
me_plane.polygons.foreach_set('use_smooth', [True] * 498)
_uv = me_plane.uv_layers.new(name='UVMap')
_uv.uv.foreach_set('vector', [0.0, 0.0, 0.0, 1.0, 1.0, 1.0, 1.0, 0.0, 1.0, 1.0, 0.0, 1.0, 0.0, 1.0, 1.0, 1.0, 1.0, 1.0, 0.0, 1.0, 0.0, 1.0, 1.0, 1.0, 0.0, 0.0, 1.0, 0.0, 1.0, 0.0, 0.0, 0.0, 1.0, 0.0, 1.0, 1.0, 1.0, 1.0, 1.0, 0.0, 0.0, 1.0, 0.0, 0.0, 0.0, 0.0, 0.0, 1.0, 0.0, 1.0, 0.0, 0.0, 0.0, 0.0, 0.0, 1.0, 1.0, 0.0, 1.0, 1.0, 1.0, 1.0, 1.0, 0.0, 0.0, 0.0, 1.0, 0.0, 1.0, 0.0, 0.0, 0.0, 1.0, 1.0, 0.0, 1.0, 0.0, 1.0, 1.0, 1.0, 0.0, 0.0, 1.0, 0.0, 1.0, 1.0, 0.0, 1.0, 0.0, 0.0, 1.0, 0.0, 1.0, 0.0, 0.0, 0.0, 1.0, 0.0, 1.0, 1.0, 1.0, 1.0, 1.0, 0.0, 0.0, 1.0, 0.0, 0.0, 0.0, 0.0, 0.0, 1.0, 0.0, 0.0, 0.0, 1.0, 1.0, 1.0, 1.0, 0.0, 0.0, 0.0, 1.0, 0.0, 1.0, 1.0, 0.0, 1.0, 1.0, 1.0, 0.0, 1.0, 0.0, 1.0, 1.0, 1.0, 0.0, 0.0, 1.0, 0.0, 1.0, 0.0, 0.0, 0.0, 1.0, 0.0, 1.0, 1.0, 1.0, 1.0, 1.0, 0.0, 0.0, 1.0, 0.0, 0.0, 0.0, 0.0, 0.0, 1.0, 0.0, 0.0, 0.0, 1.0, 1.0, 1.0, 1.0, 0.0, 0.0, 0.0, 1.0, 0.0, 1.0, 1.0, 0.0, 1.0, 1.0, 1.0, 0.0, 1.0, 0.0, 1.0, 1.0, 1.0, 0.0, 0.0, 1.0, 0.0, 1.0, 0.0, 0.0, 0.0, 1.0, 0.0, 1.0, 1.0, 1.0, 1.0, 1.0, 0.0, 0.0, 1.0, 0.0, 0.0, 0.0, 0.0, 0.0, 1.0, 0.0, 1.0, 0.0, 1.0, 0.0, 0.0, 0.0, 0.0, 0.0, 1.0, 0.0, 0.0, 0.0, 0.0, 0.0, 1.0, 0.0, 1.0, 0.0, 1.0, 0.0, 1.0, 0.0, 1.0, 0.0, 1.0, 0.0, 0.0, 0.0, 0.0, 0.0, 1.0, 0.0, 0.0, 0.0, 0.0, 0.0, 0.0, 0.0, 0.0, 0.0, 0.0, 0.0, 1.0, 0.0, 1.0, 0.0, 0.0, 0.0, 0.0, 0.0, 1.0, 0.0, 1.0, 0.0, 0.0, 0.0, 0.0, 0.0, 0.0, 0.0, 0.0, 0.0, 0.0, 0.0, 1.0, 0.0, 0.0, 0.0, 0.0, 0.0, 1.0, 0.0, 1.0, 0.0, 1.0, 0.0, 1.0, 0.0, 1.0, 0.0, 1.0, 0.0, 1.0, 0.0, 1.0, 0.0, 1.0, 0.0, 1.0, 0.0, 0.0, 0.0, 0.0, 0.0, 1.0, 0.0, 0.0, 0.0, 0.0, 0.0, 0.0, 0.0, 0.0, 0.0, 0.0, 0.0, 1.0, 0.0, 1.0, 0.0, 0.0, 0.0, 0.0, 0.0, 1.0, 1.0, 1.0, 1.0, 0.0, 1.0, 1.0, 0.0, 1.0, 0.0, 1.0, 1.0, 1.0, 0.0, 1.0, 0.0, 0.0, 0.0, 0.0, 0.0, 1.0, 1.0, 1.0, 0.0, 1.0, 0.0, 1.0, 1.0, 1.0, 0.0, 0.0, 1.0, 0.0, 1.0, 0.0, 0.0, 0.0, 1.0, 0.0, 1.0, 1.0, 1.0, 1.0, 1.0, 0.0, 0.0, 0.0, 1.0, 0.0, 1.0, 1.0, 0.0, 1.0, 0.0, 0.0, 1.0, 0.0, 1.0, 0.0, 0.0, 0.0, 1.0, 0.0, 1.0, 1.0, 1.0, 1.0, 1.0, 0.0, 0.0, 1.0, 0.0, 0.0, 0.0, 0.0, 0.0, 1.0, 1.0, 0.0, 1.0, 1.0, 1.0, 1.0, 1.0, 0.0, 0.0, 0.0, 1.0, 0.0, 1.0, 0.0, 0.0, 0.0, 1.0, 1.0, 0.0, 1.0, 0.0, 1.0, 1.0, 1.0, 0.0, 1.0, 0.0, 0.0, 0.0, 0.0, 0.0, 1.0, 0.0, 0.0, 1.0, 0.0, 1.0, 1.0, 0.0, 1.0, 0.0, 0.0, 1.0, 0.0, 1.0, 1.0, 0.0, 1.0, 0.0, 0.0, 1.0, 0.0, 1.0, 1.0, 0.0, 1.0, 0.0, 0.0, 1.0, 0.0, 1.0, 1.0, 0.0, 1.0, 0.8378, 0.8519, 1.0, 0.8519, 1.0, 1.0, 0.8378, 1.0, 0.8378, 0.8519, 0.8378, 1.0, 1.0, 1.0, 1.0, 0.8519, 1.0, 0.2197, 1.0, 0.0, 1.0, 0.0, 1.0, 0.2197, 0.0, 0.8519, 0.0, 1.0, 0.0, 1.0, 0.0, 0.8519, 0.8378, 1.0, 1.0, 1.0, 1.0, 1.0, 0.8378, 1.0, 0.2136, 0.0, 0.0, 0.0, 0.0, 0.0, 0.2136, 0.0, 0.0, 0.6546, 0.0, 0.8519, 0.0, 0.8519, 0.0, 0.6546, 1.0, 1.0, 1.0, 0.8519, 1.0, 0.8519, 1.0, 1.0, 0.8378, 0.6546, 0.8378, 0.8519, 1.0, 0.8519, 1.0, 0.6546, 0.8378, 0.6546, 1.0, 0.6546, 1.0, 0.8519, 0.8378, 0.8519, 0.8378, 0.4394, 1.0, 0.4394, 1.0, 0.6546, 0.8378, 0.6546, 0.8378, 0.4394, 0.8378, 0.6546, 1.0, 0.6546, 1.0, 0.4394, 0.0, 0.4394, 0.0, 0.6546, 0.0, 0.6546, 0.0, 0.4394, 1.0, 0.8519, 1.0, 0.6546, 1.0, 0.6546, 1.0, 0.8519, 0.0, 0.2197, 0.0, 0.4394, 0.0, 0.4394, 0.0, 0.2197, 0.8378, 0.2197, 0.8378, 0.4394, 1.0, 0.4394, 1.0, 0.2197, 0.8378, 0.2197, 1.0, 0.2197, 1.0, 0.4394, 0.8378, 0.4394, 1.0, 0.6546, 1.0, 0.4394, 1.0, 0.4394, 1.0, 0.6546, 0.8378, 0.0, 1.0, 0.0, 1.0, 0.2197, 0.8378, 0.2197, 0.8378, 0.0, 0.8378, 0.2197, 1.0, 0.2197, 1.0, 0.0, 0.0, 0.0, 0.0, 0.2197, 0.0, 0.2197, 0.0, 0.0, 1.0, 0.4394, 1.0, 0.2197, 1.0, 0.2197, 1.0, 0.4394, 0.6459, 0.0, 0.6459, 0.2197, 0.8378, 0.2197, 0.8378, 0.0, 0.6459, 0.0, 0.8378, 0.0, 0.8378, 0.2197, 0.6459, 0.2197, 0.6459, 0.2197, 0.8378, 0.2197, 0.8378, 0.4394, 0.6459, 0.4394, 0.6459, 0.2197, 0.6459, 0.4394, 0.8378, 0.4394, 0.8378, 0.2197, 0.6459, 0.4394, 0.6459, 0.6546, 0.8378, 0.6546, 0.8378, 0.4394, 0.6459, 0.4394, 0.8378, 0.4394, 0.8378, 0.6546, 0.6459, 0.6546, 0.6459, 0.6546, 0.8378, 0.6546, 0.8378, 0.8519, 0.6459, 0.8519, 0.6459, 0.6546, 0.6459, 0.8519, 0.8378, 0.8519, 0.8378, 0.6546, 1.0, 0.0, 0.8378, 0.0, 0.8378, 0.0, 1.0, 0.0, 0.6459, 1.0, 0.8378, 1.0, 0.8378, 1.0, 0.6459, 1.0, 0.6459, 0.8519, 0.6459, 1.0, 0.8378, 1.0, 0.8378, 0.8519, 0.6459, 0.8519, 0.8378, 0.8519, 0.8378, 1.0, 0.6459, 1.0, 0.4273, 0.8519, 0.6459, 0.8519, 0.6459, 1.0, 0.4273, 1.0, 0.4273, 0.8519, 0.4273, 1.0, 0.6459, 1.0, 0.6459, 0.8519, 0.4273, 1.0, 0.6459, 1.0, 0.6459, 1.0, 0.4273, 1.0, 0.4273, 0.6546, 0.4273, 0.8519, 0.6459, 0.8519, 0.6459, 0.6546, 0.4273, 0.6546, 0.6459, 0.6546, 0.6459, 0.8519, 0.4273, 0.8519, 0.4273, 0.4394, 0.6459, 0.4394, 0.6459, 0.6546, 0.4273, 0.6546, 0.4273, 0.4394, 0.4273, 0.6546, 0.6459, 0.6546, 0.6459, 0.4394, 0.4273, 0.2197, 0.4273, 0.4394, 0.6459, 0.4394, 0.6459, 0.2197, 0.4273, 0.2197, 0.6459, 0.2197, 0.6459, 0.4394, 0.4273, 0.4394, 0.4273, 0.0, 0.6459, 0.0, 0.6459, 0.2197, 0.4273, 0.2197, 0.4273, 0.0, 0.4273, 0.2197, 0.6459, 0.2197, 0.6459, 0.0, 0.8378, 0.0, 0.6459, 0.0, 0.6459, 0.0, 0.8378, 0.0, 0.2136, 0.0, 0.2136, 0.2197, 0.4273, 0.2197, 0.4273, 0.0, 0.2136, 0.0, 0.4273, 0.0, 0.4273, 0.2197, 0.2136, 0.2197, 0.2136, 0.2197, 0.4273, 0.2197, 0.4273, 0.4394, 0.2136, 0.4394, 0.2136, 0.2197, 0.2136, 0.4394, 0.4273, 0.4394, 0.4273, 0.2197, 0.2136, 0.4394, 0.2136, 0.6546, 0.4273, 0.6546, 0.4273, 0.4394, 0.2136, 0.4394, 0.4273, 0.4394, 0.4273, 0.6546, 0.2136, 0.6546, 0.2136, 0.6546, 0.4273, 0.6546, 0.4273, 0.8519, 0.2136, 0.8519, 0.2136, 0.6546, 0.2136, 0.8519, 0.4273, 0.8519, 0.4273, 0.6546, 0.2136, 1.0, 0.4273, 1.0, 0.4273, 1.0, 0.2136, 1.0, 0.2136, 0.8519, 0.2136, 1.0, 0.4273, 1.0, 0.4273, 0.8519, 0.2136, 0.8519, 0.4273, 0.8519, 0.4273, 1.0, 0.2136, 1.0, 0.6459, 0.0, 0.4273, 0.0, 0.4273, 0.0, 0.6459, 0.0, 0.0, 0.8519, 0.2136, 0.8519, 0.2136, 1.0, 0.0, 1.0, 0.0, 0.8519, 0.0, 1.0, 0.2136, 1.0, 0.2136, 0.8519, 0.0, 1.0, 0.2136, 1.0, 0.2136, 1.0, 0.0, 1.0, 0.0, 0.6546, 0.0, 0.8519, 0.2136, 0.8519, 0.2136, 0.6546, 0.0, 0.6546, 0.2136, 0.6546, 0.2136, 0.8519, 0.0, 0.8519, 0.0, 0.4394, 0.2136, 0.4394, 0.2136, 0.6546, 0.0, 0.6546, 0.0, 0.4394, 0.0, 0.6546, 0.2136, 0.6546, 0.2136, 0.4394, 0.0, 0.2197, 0.0, 0.4394, 0.2136, 0.4394, 0.2136, 0.2197, 0.0, 0.2197, 0.2136, 0.2197, 0.2136, 0.4394, 0.0, 0.4394, 0.0, 0.0, 0.2136, 0.0, 0.2136, 0.2197, 0.0, 0.2197, 0.0, 0.0, 0.0, 0.2197, 0.2136, 0.2197, 0.2136, 0.0, 0.4273, 0.0, 0.2136, 0.0, 0.2136, 0.0, 0.4273, 0.0, 0.8378, 0.8519, 1.0, 0.8519, 1.0, 1.0, 0.8378, 1.0, 0.8378, 0.8519, 0.8378, 1.0, 1.0, 1.0, 1.0, 0.8519, 1.0, 0.2197, 1.0, 0.0, 1.0, 0.0, 1.0, 0.2197, 0.0, 0.8519, 0.0, 1.0, 0.0, 1.0, 0.0, 0.8519, 0.8378, 1.0, 1.0, 1.0, 1.0, 1.0, 0.8378, 1.0, 0.2136, 0.0, 0.0, 0.0, 0.0, 0.0, 0.2136, 0.0, 0.0, 0.6546, 0.0, 0.8519, 0.0, 0.8519, 0.0, 0.6546, 1.0, 1.0, 1.0, 0.8519, 1.0, 0.8519, 1.0, 1.0, 0.8378, 0.6546, 0.8378, 0.8519, 1.0, 0.8519, 1.0, 0.6546, 0.8378, 0.6546, 1.0, 0.6546, 1.0, 0.8519, 0.8378, 0.8519, 0.8378, 0.4394, 1.0, 0.4394, 1.0, 0.6546, 0.8378, 0.6546, 0.8378, 0.4394, 0.8378, 0.6546, 1.0, 0.6546, 1.0, 0.4394, 0.0, 0.4394, 0.0, 0.6546, 0.0, 0.6546, 0.0, 0.4394, 1.0, 0.8519, 1.0, 0.6546, 1.0, 0.6546, 1.0, 0.8519, 0.0, 0.2197, 0.0, 0.4394, 0.0, 0.4394, 0.0, 0.2197, 0.8378, 0.2197, 0.8378, 0.4394, 1.0, 0.4394, 1.0, 0.2197, 0.8378, 0.2197, 1.0, 0.2197, 1.0, 0.4394, 0.8378, 0.4394, 1.0, 0.6546, 1.0, 0.4394, 1.0, 0.4394, 1.0, 0.6546, 0.8378, 0.0, 1.0, 0.0, 1.0, 0.2197, 0.8378, 0.2197, 0.8378, 0.0, 0.8378, 0.2197, 1.0, 0.2197, 1.0, 0.0, 0.0, 0.0, 0.0, 0.2197, 0.0, 0.2197, 0.0, 0.0, 1.0, 0.4394, 1.0, 0.2197, 1.0, 0.2197, 1.0, 0.4394, 0.6459, 0.0, 0.6459, 0.2197, 0.8378, 0.2197, 0.8378, 0.0, 0.6459, 0.0, 0.8378, 0.0, 0.8378, 0.2197, 0.6459, 0.2197, 0.6459, 0.2197, 0.8378, 0.2197, 0.8378, 0.4394, 0.6459, 0.4394, 0.6459, 0.2197, 0.6459, 0.4394, 0.8378, 0.4394, 0.8378, 0.2197, 0.6459, 0.4394, 0.6459, 0.6546, 0.8378, 0.6546, 0.8378, 0.4394, 0.6459, 0.4394, 0.8378, 0.4394, 0.8378, 0.6546, 0.6459, 0.6546, 0.6459, 0.6546, 0.8378, 0.6546, 0.8378, 0.8519, 0.6459, 0.8519, 0.6459, 0.6546, 0.6459, 0.8519, 0.8378, 0.8519, 0.8378, 0.6546, 1.0, 0.0, 0.8378, 0.0, 0.8378, 0.0, 1.0, 0.0, 0.6459, 1.0, 0.8378, 1.0, 0.8378, 1.0, 0.6459, 1.0, 0.6459, 0.8519, 0.6459, 1.0, 0.8378, 1.0, 0.8378, 0.8519, 0.6459, 0.8519, 0.8378, 0.8519, 0.8378, 1.0, 0.6459, 1.0, 0.4273, 0.8519, 0.6459, 0.8519, 0.6459, 1.0, 0.4273, 1.0, 0.4273, 0.8519, 0.4273, 1.0, 0.6459, 1.0, 0.6459, 0.8519, 0.4273, 1.0, 0.6459, 1.0, 0.6459, 1.0, 0.4273, 1.0, 0.4273, 0.6546, 0.4273, 0.8519, 0.6459, 0.8519, 0.6459, 0.6546, 0.4273, 0.6546, 0.6459, 0.6546, 0.6459, 0.8519, 0.4273, 0.8519, 0.4273, 0.4394, 0.6459, 0.4394, 0.6459, 0.6546, 0.4273, 0.6546, 0.4273, 0.4394, 0.4273, 0.6546, 0.6459, 0.6546, 0.6459, 0.4394, 0.4273, 0.2197, 0.4273, 0.4394, 0.6459, 0.4394, 0.6459, 0.2197, 0.4273, 0.2197, 0.6459, 0.2197, 0.6459, 0.4394, 0.4273, 0.4394, 0.4273, 0.0, 0.6459, 0.0, 0.6459, 0.2197, 0.4273, 0.2197, 0.4273, 0.0, 0.4273, 0.2197, 0.6459, 0.2197, 0.6459, 0.0, 0.8378, 0.0, 0.6459, 0.0, 0.6459, 0.0, 0.8378, 0.0, 0.2136, 0.0, 0.2136, 0.2197, 0.4273, 0.2197, 0.4273, 0.0, 0.2136, 0.0, 0.4273, 0.0, 0.4273, 0.2197, 0.2136, 0.2197, 0.2136, 0.2197, 0.4273, 0.2197, 0.4273, 0.4394, 0.2136, 0.4394, 0.2136, 0.2197, 0.2136, 0.4394, 0.4273, 0.4394, 0.4273, 0.2197, 0.2136, 0.4394, 0.2136, 0.6546, 0.4273, 0.6546, 0.4273, 0.4394, 0.2136, 0.4394, 0.4273, 0.4394, 0.4273, 0.6546, 0.2136, 0.6546, 0.2136, 0.6546, 0.4273, 0.6546, 0.4273, 0.8519, 0.2136, 0.8519, 0.2136, 0.6546, 0.2136, 0.8519, 0.4273, 0.8519, 0.4273, 0.6546, 0.2136, 1.0, 0.4273, 1.0, 0.4273, 1.0, 0.2136, 1.0, 0.2136, 0.8519, 0.2136, 1.0, 0.4273, 1.0, 0.4273, 0.8519, 0.2136, 0.8519, 0.4273, 0.8519, 0.4273, 1.0, 0.2136, 1.0, 0.6459, 0.0, 0.4273, 0.0, 0.4273, 0.0, 0.6459, 0.0, 0.0, 0.8519, 0.2136, 0.8519, 0.2136, 1.0, 0.0, 1.0, 0.0, 0.8519, 0.0, 1.0, 0.2136, 1.0, 0.2136, 0.8519, 0.0, 1.0, 0.2136, 1.0, 0.2136, 1.0, 0.0, 1.0, 0.0, 0.6546, 0.0, 0.8519, 0.2136, 0.8519, 0.2136, 0.6546, 0.0, 0.6546, 0.2136, 0.6546, 0.2136, 0.8519, 0.0, 0.8519, 0.0, 0.4394, 0.2136, 0.4394, 0.2136, 0.6546, 0.0, 0.6546, 0.0, 0.4394, 0.0, 0.6546, 0.2136, 0.6546, 0.2136, 0.4394, 0.0, 0.2197, 0.0, 0.4394, 0.2136, 0.4394, 0.2136, 0.2197, 0.0, 0.2197, 0.2136, 0.2197, 0.2136, 0.4394, 0.0, 0.4394, 0.0, 0.0, 0.2136, 0.0, 0.2136, 0.2197, 0.0, 0.2197, 0.0, 0.0, 0.0, 0.2197, 0.2136, 0.2197, 0.2136, 0.0, 0.4273, 0.0, 0.2136, 0.0, 0.2136, 0.0, 0.4273, 0.0, 0.8378, 0.8519, 1.0, 0.8519, 1.0, 1.0, 0.8378, 1.0, 0.8378, 0.8519, 0.8378, 1.0, 1.0, 1.0, 1.0, 0.8519, 1.0, 0.2197, 1.0, 0.0, 1.0, 0.0, 1.0, 0.2197, 0.0, 0.8519, 0.0, 1.0, 0.0, 1.0, 0.0, 0.8519, 0.8378, 1.0, 1.0, 1.0, 1.0, 1.0, 0.8378, 1.0, 0.2136, 0.0, 0.0, 0.0, 0.0, 0.0, 0.2136, 0.0, 0.0, 0.6546, 0.0, 0.8519, 0.0, 0.8519, 0.0, 0.6546, 1.0, 1.0, 1.0, 0.8519, 1.0, 0.8519, 1.0, 1.0, 0.8378, 0.6546, 0.8378, 0.8519, 1.0, 0.8519, 1.0, 0.6546, 0.8378, 0.6546, 1.0, 0.6546, 1.0, 0.8519, 0.8378, 0.8519, 0.8378, 0.4394, 1.0, 0.4394, 1.0, 0.6546, 0.8378, 0.6546, 0.8378, 0.4394, 0.8378, 0.6546, 1.0, 0.6546, 1.0, 0.4394, 0.0, 0.4394, 0.0, 0.6546, 0.0, 0.6546, 0.0, 0.4394, 1.0, 0.8519, 1.0, 0.6546, 1.0, 0.6546, 1.0, 0.8519, 0.0, 0.2197, 0.0, 0.4394, 0.0, 0.4394, 0.0, 0.2197, 0.8378, 0.2197, 0.8378, 0.4394, 1.0, 0.4394, 1.0, 0.2197, 0.8378, 0.2197, 1.0, 0.2197, 1.0, 0.4394, 0.8378, 0.4394, 1.0, 0.6546, 1.0, 0.4394, 1.0, 0.4394, 1.0, 0.6546, 0.8378, 0.0, 1.0, 0.0, 1.0, 0.2197, 0.8378, 0.2197, 0.8378, 0.0, 0.8378, 0.2197, 1.0, 0.2197, 1.0, 0.0, 0.0, 0.0, 0.0, 0.2197, 0.0, 0.2197, 0.0, 0.0, 1.0, 0.4394, 1.0, 0.2197, 1.0, 0.2197, 1.0, 0.4394, 0.6459, 0.0, 0.6459, 0.2197, 0.8378, 0.2197, 0.8378, 0.0, 0.6459, 0.0, 0.8378, 0.0, 0.8378, 0.2197, 0.6459, 0.2197, 0.6459, 0.2197, 0.8378, 0.2197, 0.8378, 0.4394, 0.6459, 0.4394, 0.6459, 0.2197, 0.6459, 0.4394, 0.8378, 0.4394, 0.8378, 0.2197, 0.6459, 0.4394, 0.6459, 0.6546, 0.8378, 0.6546, 0.8378, 0.4394, 0.6459, 0.4394, 0.8378, 0.4394, 0.8378, 0.6546, 0.6459, 0.6546, 0.6459, 0.6546, 0.8378, 0.6546, 0.8378, 0.8519, 0.6459, 0.8519, 0.6459, 0.6546, 0.6459, 0.8519, 0.8378, 0.8519, 0.8378, 0.6546, 1.0, 0.0, 0.8378, 0.0, 0.8378, 0.0, 1.0, 0.0, 0.6459, 1.0, 0.8378, 1.0, 0.8378, 1.0, 0.6459, 1.0, 0.6459, 0.8519, 0.6459, 1.0, 0.8378, 1.0, 0.8378, 0.8519, 0.6459, 0.8519, 0.8378, 0.8519, 0.8378, 1.0, 0.6459, 1.0, 0.4273, 0.8519, 0.6459, 0.8519, 0.6459, 1.0, 0.4273, 1.0, 0.4273, 0.8519, 0.4273, 1.0, 0.6459, 1.0, 0.6459, 0.8519, 0.4273, 1.0, 0.6459, 1.0, 0.6459, 1.0, 0.4273, 1.0, 0.4273, 0.6546, 0.4273, 0.8519, 0.6459, 0.8519, 0.6459, 0.6546, 0.4273, 0.6546, 0.6459, 0.6546, 0.6459, 0.8519, 0.4273, 0.8519, 0.4273, 0.4394, 0.6459, 0.4394, 0.6459, 0.6546, 0.4273, 0.6546, 0.4273, 0.4394, 0.4273, 0.6546, 0.6459, 0.6546, 0.6459, 0.4394, 0.4273, 0.2197, 0.4273, 0.4394, 0.6459, 0.4394, 0.6459, 0.2197, 0.4273, 0.2197, 0.6459, 0.2197, 0.6459, 0.4394, 0.4273, 0.4394, 0.4273, 0.0, 0.6459, 0.0, 0.6459, 0.2197, 0.4273, 0.2197, 0.4273, 0.0, 0.4273, 0.2197, 0.6459, 0.2197, 0.6459, 0.0, 0.8378, 0.0, 0.6459, 0.0, 0.6459, 0.0, 0.8378, 0.0, 0.2136, 0.0, 0.2136, 0.2197, 0.4273, 0.2197, 0.4273, 0.0, 0.2136, 0.0, 0.4273, 0.0, 0.4273, 0.2197, 0.2136, 0.2197, 0.2136, 0.2197, 0.4273, 0.2197, 0.4273, 0.4394, 0.2136, 0.4394, 0.2136, 0.2197, 0.2136, 0.4394, 0.4273, 0.4394, 0.4273, 0.2197, 0.2136, 0.4394, 0.2136, 0.6546, 0.4273, 0.6546, 0.4273, 0.4394, 0.2136, 0.4394, 0.4273, 0.4394, 0.4273, 0.6546, 0.2136, 0.6546, 0.2136, 0.6546, 0.4273, 0.6546, 0.4273, 0.8519, 0.2136, 0.8519, 0.2136, 0.6546, 0.2136, 0.8519, 0.4273, 0.8519, 0.4273, 0.6546, 0.2136, 1.0, 0.4273, 1.0, 0.4273, 1.0, 0.2136, 1.0, 0.2136, 0.8519, 0.2136, 1.0, 0.4273, 1.0, 0.4273, 0.8519, 0.2136, 0.8519, 0.4273, 0.8519, 0.4273, 1.0, 0.2136, 1.0, 0.6459, 0.0, 0.4273, 0.0, 0.4273, 0.0, 0.6459, 0.0, 0.0, 0.8519, 0.2136, 0.8519, 0.2136, 1.0, 0.0, 1.0, 0.0, 0.8519, 0.0, 1.0, 0.2136, 1.0, 0.2136, 0.8519, 0.0, 1.0, 0.2136, 1.0, 0.2136, 1.0, 0.0, 1.0, 0.0, 0.6546, 0.0, 0.8519, 0.2136, 0.8519, 0.2136, 0.6546, 0.0, 0.6546, 0.2136, 0.6546, 0.2136, 0.8519, 0.0, 0.8519, 0.0, 0.4394, 0.2136, 0.4394, 0.2136, 0.6546, 0.0, 0.6546, 0.0, 0.4394, 0.0, 0.6546, 0.2136, 0.6546, 0.2136, 0.4394, 0.0, 0.2197, 0.0, 0.4394, 0.2136, 0.4394, 0.2136, 0.2197, 0.0, 0.2197, 0.2136, 0.2197, 0.2136, 0.4394, 0.0, 0.4394, 0.0, 0.0, 0.2136, 0.0, 0.2136, 0.2197, 0.0, 0.2197, 0.0, 0.0, 0.0, 0.2197, 0.2136, 0.2197, 0.2136, 0.0, 0.4273, 0.0, 0.2136, 0.0, 0.2136, 0.0, 0.4273, 0.0, 0.8378, 0.8519, 1.0, 0.8519, 1.0, 1.0, 0.8378, 1.0, 0.8378, 0.8519, 0.8378, 1.0, 1.0, 1.0, 1.0, 0.8519, 1.0, 0.2197, 1.0, 0.0, 1.0, 0.0, 1.0, 0.2197, 0.0, 0.8519, 0.0, 1.0, 0.0, 1.0, 0.0, 0.8519, 0.8378, 1.0, 1.0, 1.0, 1.0, 1.0, 0.8378, 1.0, 0.2136, 0.0, 0.0, 0.0, 0.0, 0.0, 0.2136, 0.0, 0.0, 0.6546, 0.0, 0.8519, 0.0, 0.8519, 0.0, 0.6546, 1.0, 1.0, 1.0, 0.8519, 1.0, 0.8519, 1.0, 1.0, 0.8378, 0.6546, 0.8378, 0.8519, 1.0, 0.8519, 1.0, 0.6546, 0.8378, 0.6546, 1.0, 0.6546, 1.0, 0.8519, 0.8378, 0.8519, 0.8378, 0.4394, 1.0, 0.4394, 1.0, 0.6546, 0.8378, 0.6546, 0.8378, 0.4394, 0.8378, 0.6546, 1.0, 0.6546, 1.0, 0.4394, 0.0, 0.4394, 0.0, 0.6546, 0.0, 0.6546, 0.0, 0.4394, 1.0, 0.8519, 1.0, 0.6546, 1.0, 0.6546, 1.0, 0.8519, 0.0, 0.2197, 0.0, 0.4394, 0.0, 0.4394, 0.0, 0.2197, 0.8378, 0.2197, 0.8378, 0.4394, 1.0, 0.4394, 1.0, 0.2197, 0.8378, 0.2197, 1.0, 0.2197, 1.0, 0.4394, 0.8378, 0.4394, 1.0, 0.6546, 1.0, 0.4394, 1.0, 0.4394, 1.0, 0.6546, 0.8378, 0.0, 1.0, 0.0, 1.0, 0.2197, 0.8378, 0.2197, 0.8378, 0.0, 0.8378, 0.2197, 1.0, 0.2197, 1.0, 0.0, 0.0, 0.0, 0.0, 0.2197, 0.0, 0.2197, 0.0, 0.0, 1.0, 0.4394, 1.0, 0.2197, 1.0, 0.2197, 1.0, 0.4394, 0.6459, 0.0, 0.6459, 0.2197, 0.8378, 0.2197, 0.8378, 0.0, 0.6459, 0.0, 0.8378, 0.0, 0.8378, 0.2197, 0.6459, 0.2197, 0.6459, 0.2197, 0.8378, 0.2197, 0.8378, 0.4394, 0.6459, 0.4394, 0.6459, 0.2197, 0.6459, 0.4394, 0.8378, 0.4394, 0.8378, 0.2197, 0.6459, 0.4394, 0.6459, 0.6546, 0.8378, 0.6546, 0.8378, 0.4394, 0.6459, 0.4394, 0.8378, 0.4394, 0.8378, 0.6546, 0.6459, 0.6546, 0.6459, 0.6546, 0.8378, 0.6546, 0.8378, 0.8519, 0.6459, 0.8519, 0.6459, 0.6546, 0.6459, 0.8519, 0.8378, 0.8519, 0.8378, 0.6546, 1.0, 0.0, 0.8378, 0.0, 0.8378, 0.0, 1.0, 0.0, 0.6459, 1.0, 0.8378, 1.0, 0.8378, 1.0, 0.6459, 1.0, 0.6459, 0.8519, 0.6459, 1.0, 0.8378, 1.0, 0.8378, 0.8519, 0.6459, 0.8519, 0.8378, 0.8519, 0.8378, 1.0, 0.6459, 1.0, 0.4273, 0.8519, 0.6459, 0.8519, 0.6459, 1.0, 0.4273, 1.0, 0.4273, 0.8519, 0.4273, 1.0, 0.6459, 1.0, 0.6459, 0.8519, 0.4273, 1.0, 0.6459, 1.0, 0.6459, 1.0, 0.4273, 1.0, 0.4273, 0.6546, 0.4273, 0.8519, 0.6459, 0.8519, 0.6459, 0.6546, 0.4273, 0.6546, 0.6459, 0.6546, 0.6459, 0.8519, 0.4273, 0.8519, 0.4273, 0.4394, 0.6459, 0.4394, 0.6459, 0.6546, 0.4273, 0.6546, 0.4273, 0.4394, 0.4273, 0.6546, 0.6459, 0.6546, 0.6459, 0.4394, 0.4273, 0.2197, 0.4273, 0.4394, 0.6459, 0.4394, 0.6459, 0.2197, 0.4273, 0.2197, 0.6459, 0.2197, 0.6459, 0.4394, 0.4273, 0.4394, 0.4273, 0.0, 0.6459, 0.0, 0.6459, 0.2197, 0.4273, 0.2197, 0.4273, 0.0, 0.4273, 0.2197, 0.6459, 0.2197, 0.6459, 0.0, 0.8378, 0.0, 0.6459, 0.0, 0.6459, 0.0, 0.8378, 0.0, 0.2136, 0.0, 0.2136, 0.2197, 0.4273, 0.2197, 0.4273, 0.0, 0.2136, 0.0, 0.4273, 0.0, 0.4273, 0.2197, 0.2136, 0.2197, 0.2136, 0.2197, 0.4273, 0.2197, 0.4273, 0.4394, 0.2136, 0.4394, 0.2136, 0.2197, 0.2136, 0.4394, 0.4273, 0.4394, 0.4273, 0.2197, 0.2136, 0.4394, 0.2136, 0.6546, 0.4273, 0.6546, 0.4273, 0.4394, 0.2136, 0.4394, 0.4273, 0.4394, 0.4273, 0.6546, 0.2136, 0.6546, 0.2136, 0.6546, 0.4273, 0.6546, 0.4273, 0.8519, 0.2136, 0.8519, 0.2136, 0.6546, 0.2136, 0.8519, 0.4273, 0.8519, 0.4273, 0.6546, 0.2136, 1.0, 0.4273, 1.0, 0.4273, 1.0, 0.2136, 1.0, 0.2136, 0.8519, 0.2136, 1.0, 0.4273, 1.0, 0.4273, 0.8519, 0.2136, 0.8519, 0.4273, 0.8519, 0.4273, 1.0, 0.2136, 1.0, 0.6459, 0.0, 0.4273, 0.0, 0.4273, 0.0, 0.6459, 0.0, 0.0, 0.8519, 0.2136, 0.8519, 0.2136, 1.0, 0.0, 1.0, 0.0, 0.8519, 0.0, 1.0, 0.2136, 1.0, 0.2136, 0.8519, 0.0, 1.0, 0.2136, 1.0, 0.2136, 1.0, 0.0, 1.0, 0.0, 0.6546, 0.0, 0.8519, 0.2136, 0.8519, 0.2136, 0.6546, 0.0, 0.6546, 0.2136, 0.6546, 0.2136, 0.8519, 0.0, 0.8519, 0.0, 0.4394, 0.2136, 0.4394, 0.2136, 0.6546, 0.0, 0.6546, 0.0, 0.4394, 0.0, 0.6546, 0.2136, 0.6546, 0.2136, 0.4394, 0.0, 0.2197, 0.0, 0.4394, 0.2136, 0.4394, 0.2136, 0.2197, 0.0, 0.2197, 0.2136, 0.2197, 0.2136, 0.4394, 0.0, 0.4394, 0.0, 0.0, 0.2136, 0.0, 0.2136, 0.2197, 0.0, 0.2197, 0.0, 0.0, 0.0, 0.2197, 0.2136, 0.2197, 0.2136, 0.0, 0.4273, 0.0, 0.2136, 0.0, 0.2136, 0.0, 0.4273, 0.0, 0.8378, 0.8519, 1.0, 0.8519, 1.0, 1.0, 0.8378, 1.0, 0.8378, 0.8519, 0.8378, 1.0, 1.0, 1.0, 1.0, 0.8519, 1.0, 0.2197, 1.0, 0.0, 1.0, 0.0, 1.0, 0.2197, 0.0, 0.8519, 0.0, 1.0, 0.0, 1.0, 0.0, 0.8519, 0.8378, 1.0, 1.0, 1.0, 1.0, 1.0, 0.8378, 1.0, 0.2136, 0.0, 0.0, 0.0, 0.0, 0.0, 0.2136, 0.0, 0.0, 0.6546, 0.0, 0.8519, 0.0, 0.8519, 0.0, 0.6546, 1.0, 1.0, 1.0, 0.8519, 1.0, 0.8519, 1.0, 1.0, 0.8378, 0.6546, 0.8378, 0.8519, 1.0, 0.8519, 1.0, 0.6546, 0.8378, 0.6546, 1.0, 0.6546, 1.0, 0.8519, 0.8378, 0.8519, 0.8378, 0.4394, 1.0, 0.4394, 1.0, 0.6546, 0.8378, 0.6546, 0.8378, 0.4394, 0.8378, 0.6546, 1.0, 0.6546, 1.0, 0.4394, 0.0, 0.4394, 0.0, 0.6546, 0.0, 0.6546, 0.0, 0.4394, 1.0, 0.8519, 1.0, 0.6546, 1.0, 0.6546, 1.0, 0.8519, 0.0, 0.2197, 0.0, 0.4394, 0.0, 0.4394, 0.0, 0.2197, 0.8378, 0.2197, 0.8378, 0.4394, 1.0, 0.4394, 1.0, 0.2197, 0.8378, 0.2197, 1.0, 0.2197, 1.0, 0.4394, 0.8378, 0.4394, 1.0, 0.6546, 1.0, 0.4394, 1.0, 0.4394, 1.0, 0.6546, 0.8378, 0.0, 1.0, 0.0, 1.0, 0.2197, 0.8378, 0.2197, 0.8378, 0.0, 0.8378, 0.2197, 1.0, 0.2197, 1.0, 0.0, 0.0, 0.0, 0.0, 0.2197, 0.0, 0.2197, 0.0, 0.0, 1.0, 0.4394, 1.0, 0.2197, 1.0, 0.2197, 1.0, 0.4394, 0.6459, 0.0, 0.6459, 0.2197, 0.8378, 0.2197, 0.8378, 0.0, 0.6459, 0.0, 0.8378, 0.0, 0.8378, 0.2197, 0.6459, 0.2197, 0.6459, 0.2197, 0.8378, 0.2197, 0.8378, 0.4394, 0.6459, 0.4394, 0.6459, 0.2197, 0.6459, 0.4394, 0.8378, 0.4394, 0.8378, 0.2197, 0.6459, 0.4394, 0.6459, 0.6546, 0.8378, 0.6546, 0.8378, 0.4394, 0.6459, 0.4394, 0.8378, 0.4394, 0.8378, 0.6546, 0.6459, 0.6546, 0.6459, 0.6546, 0.8378, 0.6546, 0.8378, 0.8519, 0.6459, 0.8519, 0.6459, 0.6546, 0.6459, 0.8519, 0.8378, 0.8519, 0.8378, 0.6546, 1.0, 0.0, 0.8378, 0.0, 0.8378, 0.0, 1.0, 0.0, 0.6459, 1.0, 0.8378, 1.0, 0.8378, 1.0, 0.6459, 1.0, 0.6459, 0.8519, 0.6459, 1.0, 0.8378, 1.0, 0.8378, 0.8519, 0.6459, 0.8519, 0.8378, 0.8519, 0.8378, 1.0, 0.6459, 1.0, 0.4273, 0.8519, 0.6459, 0.8519, 0.6459, 1.0, 0.4273, 1.0, 0.4273, 0.8519, 0.4273, 1.0, 0.6459, 1.0, 0.6459, 0.8519, 0.4273, 1.0, 0.6459, 1.0, 0.6459, 1.0, 0.4273, 1.0, 0.4273, 0.6546, 0.4273, 0.8519, 0.6459, 0.8519, 0.6459, 0.6546, 0.4273, 0.6546, 0.6459, 0.6546, 0.6459, 0.8519, 0.4273, 0.8519, 0.4273, 0.4394, 0.6459, 0.4394, 0.6459, 0.6546, 0.4273, 0.6546, 0.4273, 0.4394, 0.4273, 0.6546, 0.6459, 0.6546, 0.6459, 0.4394, 0.4273, 0.2197, 0.4273, 0.4394, 0.6459, 0.4394, 0.6459, 0.2197, 0.4273, 0.2197, 0.6459, 0.2197, 0.6459, 0.4394, 0.4273, 0.4394, 0.4273, 0.0, 0.6459, 0.0, 0.6459, 0.2197, 0.4273, 0.2197, 0.4273, 0.0, 0.4273, 0.2197, 0.6459, 0.2197, 0.6459, 0.0, 0.8378, 0.0, 0.6459, 0.0, 0.6459, 0.0, 0.8378, 0.0, 0.2136, 0.0, 0.2136, 0.2197, 0.4273, 0.2197, 0.4273, 0.0, 0.2136, 0.0, 0.4273, 0.0, 0.4273, 0.2197, 0.2136, 0.2197, 0.2136, 0.2197, 0.4273, 0.2197, 0.4273, 0.4394, 0.2136, 0.4394, 0.2136, 0.2197, 0.2136, 0.4394, 0.4273, 0.4394, 0.4273, 0.2197, 0.2136, 0.4394, 0.2136, 0.6546, 0.4273, 0.6546, 0.4273, 0.4394, 0.2136, 0.4394, 0.4273, 0.4394, 0.4273, 0.6546, 0.2136, 0.6546, 0.2136, 0.6546, 0.4273, 0.6546, 0.4273, 0.8519, 0.2136, 0.8519, 0.2136, 0.6546, 0.2136, 0.8519, 0.4273, 0.8519, 0.4273, 0.6546, 0.2136, 1.0, 0.4273, 1.0, 0.4273, 1.0, 0.2136, 1.0, 0.2136, 0.8519, 0.2136, 1.0, 0.4273, 1.0, 0.4273, 0.8519, 0.2136, 0.8519, 0.4273, 0.8519, 0.4273, 1.0, 0.2136, 1.0, 0.6459, 0.0, 0.4273, 0.0, 0.4273, 0.0, 0.6459, 0.0, 0.0, 0.8519, 0.2136, 0.8519, 0.2136, 1.0, 0.0, 1.0, 0.0, 0.8519, 0.0, 1.0, 0.2136, 1.0, 0.2136, 0.8519, 0.0, 1.0, 0.2136, 1.0, 0.2136, 1.0, 0.0, 1.0, 0.0, 0.6546, 0.0, 0.8519, 0.2136, 0.8519, 0.2136, 0.6546, 0.0, 0.6546, 0.2136, 0.6546, 0.2136, 0.8519, 0.0, 0.8519, 0.0, 0.4394, 0.2136, 0.4394, 0.2136, 0.6546, 0.0, 0.6546, 0.0, 0.4394, 0.0, 0.6546, 0.2136, 0.6546, 0.2136, 0.4394, 0.0, 0.2197, 0.0, 0.4394, 0.2136, 0.4394, 0.2136, 0.2197, 0.0, 0.2197, 0.2136, 0.2197, 0.2136, 0.4394, 0.0, 0.4394, 0.0, 0.0, 0.2136, 0.0, 0.2136, 0.2197, 0.0, 0.2197, 0.0, 0.0, 0.0, 0.2197, 0.2136, 0.2197, 0.2136, 0.0, 0.4273, 0.0, 0.2136, 0.0, 0.2136, 0.0, 0.4273, 0.0, 0.8378, 0.8519, 1.0, 0.8519, 1.0, 1.0, 0.8378, 1.0, 0.8378, 0.8519, 0.8378, 1.0, 1.0, 1.0, 1.0, 0.8519, 1.0, 0.2197, 1.0, 0.0, 1.0, 0.0, 1.0, 0.2197, 0.0, 0.8519, 0.0, 1.0, 0.0, 1.0, 0.0, 0.8519, 0.8378, 1.0, 1.0, 1.0, 1.0, 1.0, 0.8378, 1.0, 0.2136, 0.0, 0.0, 0.0, 0.0, 0.0, 0.2136, 0.0, 0.0, 0.6546, 0.0, 0.8519, 0.0, 0.8519, 0.0, 0.6546, 1.0, 1.0, 1.0, 0.8519, 1.0, 0.8519, 1.0, 1.0, 0.8378, 0.6546, 0.8378, 0.8519, 1.0, 0.8519, 1.0, 0.6546, 0.8378, 0.6546, 1.0, 0.6546, 1.0, 0.8519, 0.8378, 0.8519, 0.8378, 0.4394, 1.0, 0.4394, 1.0, 0.6546, 0.8378, 0.6546, 0.8378, 0.4394, 0.8378, 0.6546, 1.0, 0.6546, 1.0, 0.4394, 0.0, 0.4394, 0.0, 0.6546, 0.0, 0.6546, 0.0, 0.4394, 1.0, 0.8519, 1.0, 0.6546, 1.0, 0.6546, 1.0, 0.8519, 0.0, 0.2197, 0.0, 0.4394, 0.0, 0.4394, 0.0, 0.2197, 0.8378, 0.2197, 0.8378, 0.4394, 1.0, 0.4394, 1.0, 0.2197, 0.8378, 0.2197, 1.0, 0.2197, 1.0, 0.4394, 0.8378, 0.4394, 1.0, 0.6546, 1.0, 0.4394, 1.0, 0.4394, 1.0, 0.6546, 0.8378, 0.0, 1.0, 0.0, 1.0, 0.2197, 0.8378, 0.2197, 0.8378, 0.0, 0.8378, 0.2197, 1.0, 0.2197, 1.0, 0.0, 0.0, 0.0, 0.0, 0.2197, 0.0, 0.2197, 0.0, 0.0, 1.0, 0.4394, 1.0, 0.2197, 1.0, 0.2197, 1.0, 0.4394, 0.6459, 0.0, 0.6459, 0.2197, 0.8378, 0.2197, 0.8378, 0.0, 0.6459, 0.0, 0.8378, 0.0, 0.8378, 0.2197, 0.6459, 0.2197, 0.6459, 0.2197, 0.8378, 0.2197, 0.8378, 0.4394, 0.6459, 0.4394, 0.6459, 0.2197, 0.6459, 0.4394, 0.8378, 0.4394, 0.8378, 0.2197, 0.6459, 0.4394, 0.6459, 0.6546, 0.8378, 0.6546, 0.8378, 0.4394, 0.6459, 0.4394, 0.8378, 0.4394, 0.8378, 0.6546, 0.6459, 0.6546, 0.6459, 0.6546, 0.8378, 0.6546, 0.8378, 0.8519, 0.6459, 0.8519, 0.6459, 0.6546, 0.6459, 0.8519, 0.8378, 0.8519, 0.8378, 0.6546, 1.0, 0.0, 0.8378, 0.0, 0.8378, 0.0, 1.0, 0.0, 0.6459, 1.0, 0.8378, 1.0, 0.8378, 1.0, 0.6459, 1.0, 0.6459, 0.8519, 0.6459, 1.0, 0.8378, 1.0, 0.8378, 0.8519, 0.6459, 0.8519, 0.8378, 0.8519, 0.8378, 1.0, 0.6459, 1.0, 0.4273, 0.8519, 0.6459, 0.8519, 0.6459, 1.0, 0.4273, 1.0, 0.4273, 0.8519, 0.4273, 1.0, 0.6459, 1.0, 0.6459, 0.8519, 0.4273, 1.0, 0.6459, 1.0, 0.6459, 1.0, 0.4273, 1.0, 0.4273, 0.6546, 0.4273, 0.8519, 0.6459, 0.8519, 0.6459, 0.6546, 0.4273, 0.6546, 0.6459, 0.6546, 0.6459, 0.8519, 0.4273, 0.8519, 0.4273, 0.4394, 0.6459, 0.4394, 0.6459, 0.6546, 0.4273, 0.6546, 0.4273, 0.4394, 0.4273, 0.6546, 0.6459, 0.6546, 0.6459, 0.4394, 0.4273, 0.2197, 0.4273, 0.4394, 0.6459, 0.4394, 0.6459, 0.2197, 0.4273, 0.2197, 0.6459, 0.2197, 0.6459, 0.4394, 0.4273, 0.4394, 0.4273, 0.0, 0.6459, 0.0, 0.6459, 0.2197, 0.4273, 0.2197, 0.4273, 0.0, 0.4273, 0.2197, 0.6459, 0.2197, 0.6459, 0.0, 0.8378, 0.0, 0.6459, 0.0, 0.6459, 0.0, 0.8378, 0.0, 0.2136, 0.0, 0.2136, 0.2197, 0.4273, 0.2197, 0.4273, 0.0, 0.2136, 0.0, 0.4273, 0.0, 0.4273, 0.2197, 0.2136, 0.2197, 0.2136, 0.2197, 0.4273, 0.2197, 0.4273, 0.4394, 0.2136, 0.4394, 0.2136, 0.2197, 0.2136, 0.4394, 0.4273, 0.4394, 0.4273, 0.2197, 0.2136, 0.4394, 0.2136, 0.6546, 0.4273, 0.6546, 0.4273, 0.4394, 0.2136, 0.4394, 0.4273, 0.4394, 0.4273, 0.6546, 0.2136, 0.6546, 0.2136, 0.6546, 0.4273, 0.6546, 0.4273, 0.8519, 0.2136, 0.8519, 0.2136, 0.6546, 0.2136, 0.8519, 0.4273, 0.8519, 0.4273, 0.6546, 0.2136, 1.0, 0.4273, 1.0, 0.4273, 1.0, 0.2136, 1.0, 0.2136, 0.8519, 0.2136, 1.0, 0.4273, 1.0, 0.4273, 0.8519, 0.2136, 0.8519, 0.4273, 0.8519, 0.4273, 1.0, 0.2136, 1.0, 0.6459, 0.0, 0.4273, 0.0, 0.4273, 0.0, 0.6459, 0.0, 0.0, 0.8519, 0.2136, 0.8519, 0.2136, 1.0, 0.0, 1.0, 0.0, 0.8519, 0.0, 1.0, 0.2136, 1.0, 0.2136, 0.8519, 0.0, 1.0, 0.2136, 1.0, 0.2136, 1.0, 0.0, 1.0, 0.0, 0.6546, 0.0, 0.8519, 0.2136, 0.8519, 0.2136, 0.6546, 0.0, 0.6546, 0.2136, 0.6546, 0.2136, 0.8519, 0.0, 0.8519, 0.0, 0.4394, 0.2136, 0.4394, 0.2136, 0.6546, 0.0, 0.6546, 0.0, 0.4394, 0.0, 0.6546, 0.2136, 0.6546, 0.2136, 0.4394, 0.0, 0.2197, 0.0, 0.4394, 0.2136, 0.4394, 0.2136, 0.2197, 0.0, 0.2197, 0.2136, 0.2197, 0.2136, 0.4394, 0.0, 0.4394, 0.0, 0.0, 0.2136, 0.0, 0.2136, 0.2197, 0.0, 0.2197, 0.0, 0.0, 0.0, 0.2197, 0.2136, 0.2197, 0.2136, 0.0, 0.4273, 0.0, 0.2136, 0.0, 0.2136, 0.0, 0.4273, 0.0, 0.0, 0.0, 0.0, 1.0, 1.0, 1.0, 1.0, 0.0, 0.0, 1.0, 1.0, 1.0, 1.0, 1.0, 0.0, 1.0, 1.0, 0.0, 0.0, 0.0, 0.0, 0.0, 1.0, 0.0, 1.0, 1.0, 1.0, 0.0, 1.0, 0.0, 1.0, 1.0, 0.0, 0.0, 0.0, 1.0, 0.0, 1.0, 0.0, 0.0, 0.0, 0.0, 0.0, 1.0, 1.0, 1.0, 1.0, 0.0, 0.0, 1.0, 1.0, 1.0, 1.0, 1.0, 0.0, 1.0, 1.0, 0.0, 0.0, 0.0, 0.0, 0.0, 1.0, 0.0, 1.0, 1.0, 1.0, 0.0, 1.0, 0.0, 1.0, 1.0, 0.0, 0.0, 0.0, 1.0, 0.0, 1.0, 0.0, 0.0, 0.0, 0.0, 0.0, 1.0, 1.0, 1.0, 1.0, 0.0, 1.0, 1.0, 1.0, 0.0, 1.0, 0.0, 1.0, 1.0, 0.0, 0.0, 0.0, 1.0, 0.0, 1.0, 0.0, 0.0, 0.0, 1.0, 1.0, 1.0, 1.0, 1.0, 0.0, 1.0, 1.0, 0.0, 0.0, 0.0, 0.0, 0.0, 1.0, 0.0, 0.0, 0.0, 0.0, 1.0, 1.0, 1.0, 1.0, 0.0, 1.0, 0.0, 0.0, 0.0, 0.0, 0.0, 1.0, 0.0, 1.0, 1.0, 1.0, 0.0, 1.0, 0.0, 1.0, 1.0, 0.0, 0.0, 0.0, 1.0, 0.0, 1.0, 0.0, 0.0, 0.0, 1.0, 1.0, 1.0, 1.0, 1.0, 0.0, 1.0])
me_plane.update()

# ---- objects
ob_plane = bpy.data.objects.new('Plane', me_plane)

# ---- transforms, parenting, visibility, modifiers, constraints
ob_plane.location = (0.0, 0.0, 0.0)
_m = ob_plane.modifiers.new('Auto Smooth', 'NODES')
_m.node_group = ng_auto_smooth
_gi = [s.identifier for s in ng_auto_smooth.interface.items_tree if s.item_type == 'SOCKET' and s.in_out == 'INPUT']
_m[_gi[1]] = 0.5236  # Angle

# ---- collection membership
col_collection.objects.link(ob_plane)

# ---- scene / render settings (as saved in the file)
scene.frame_start = 1; scene.frame_end = 250; scene.frame_set(29)
scene.render.engine = 'BLENDER_EEVEE_NEXT'
scene.cycles.sampling_pattern = 'TABULATED_SOBOL'
scene.cycles.use_light_tree = False
scene.view_settings.view_transform = 'Filmic'
bpy.context.view_layer.update()

# ---- added for rendering (the .blend has no active camera and no usable light): camera, sun
cam_auto = bpy.data.cameras.new('AutoCamera')
cam_auto.lens = 50.0
cam_auto.sensor_width = 36.0
cam_auto.clip_end = 1000.0
ob_auto_camera = bpy.data.objects.new('AutoCamera', cam_auto)
scene.collection.objects.link(ob_auto_camera)
ob_auto_camera.location = (8.53515, -9.83116, 6.91896)
ob_auto_camera.rotation_euler = (1.09748, -7.21219e-08, 0.694738)
scene.camera = ob_auto_camera
light_auto_sun = bpy.data.lights.new('AutoSun', 'SUN')
light_auto_sun.energy = 3.0
light_auto_sun.angle = 0.0523599
ob_auto_sun = bpy.data.objects.new('AutoSun', light_auto_sun)
scene.collection.objects.link(ob_auto_sun)
ob_auto_sun.rotation_euler = (0.872665, 0.174533, 0.523599)
bpy.context.view_layer.update()

